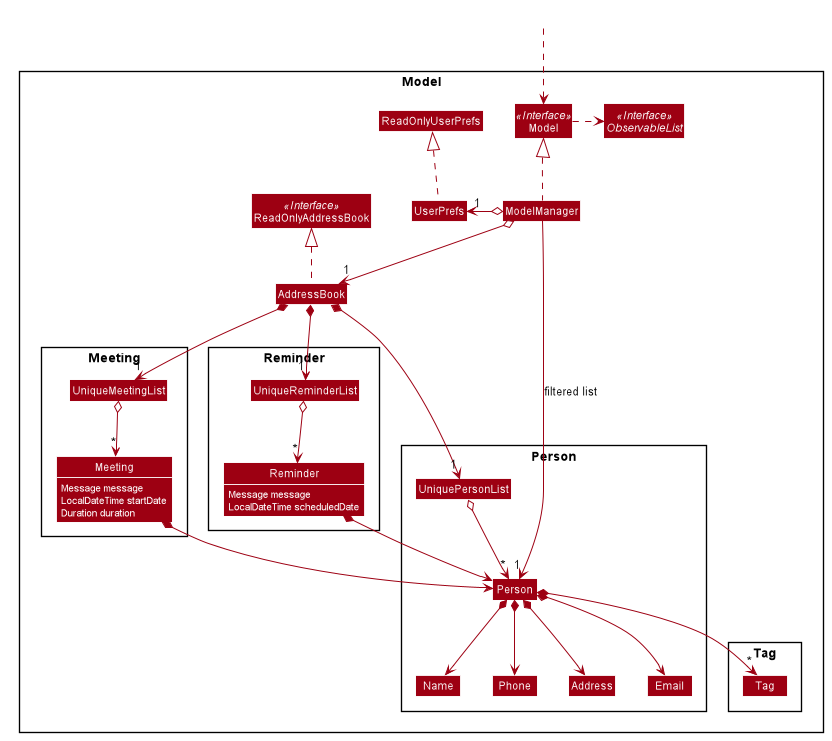

The diagram above was rendered by PlantUML. Its source (embedded in the PNG):
@startuml








skinparam BackgroundColor #FFFFFFF

skinparam Shadowing false

skinparam Class {
    FontColor #FFFFFF
    BorderThickness 1
    BorderColor #FFFFFF
    StereotypeFontColor #FFFFFF
    FontName Arial
}

skinparam Actor {
    BorderColor #000000
    Color #000000
    FontName Arial
}

skinparam Sequence {
    MessageAlign center
    BoxFontSize 15
    BoxPadding 0
    BoxFontColor #FFFFFF
    FontName Arial
}

skinparam Participant {
    FontColor #FFFFFFF
    Padding 20
}


skinparam ClassAttributeFontColor white
skinparam MinClassWidth 50
skinparam ParticipantPadding 10
skinparam Shadowing false
skinparam DefaultTextAlignment center
skinparam packageStyle Rectangle

hide footbox
hide members
hide circle
skinparam arrowThickness 1.1
skinparam arrowColor #9D0012
skinparam classBackgroundColor #9D0012

Package Model <<Rectangle>> {
    Interface ReadOnlyAddressBook <<Interface>>
    Interface Model <<Interface>>
    Interface ObservableList <<Interface>>
    Class AddressBook
    Class ReadOnlyAddressBook
    Class Model
    Class ModelManager
    Class UserPrefs
    Class ReadOnlyUserPrefs

    Package Person {
        Class Person
        Class Address
        Class Email
        Class Name
        Class Phone
        Class UniquePersonList
    }

    Package Tag {
        Class Tag
    }

    Package Meeting {
        Class Meeting
        Class UniqueMeetingList
    }

    Package Reminder {
        Class Reminder
        Class UniqueReminderList
    }
}

Class HiddenOutside #FFFFFF
HiddenOutside ..> Model

AddressBook .up.|> ReadOnlyAddressBook

ModelManager .up.|> Model
Model .right.> ObservableList
ModelManager o--> "1" AddressBook
ModelManager o-left-> "1" UserPrefs
UserPrefs .up.|> ReadOnlyUserPrefs

AddressBook *--> "1" UniquePersonList
UniquePersonList o--> "*" Person
Person *--> Name
Person *--> Phone
Person *--> Email
Person *--> Address
Person *--> "*" Tag

AddressBook *--> "1" UniqueMeetingList
UniqueMeetingList o--> "*" Meeting
Meeting *--> Person
Meeting : Message message
Meeting : LocalDateTime startDate
Meeting : Duration duration

AddressBook *--> "1" UniqueReminderList
UniqueReminderList o--> "*" Reminder
Reminder *--> Person
Reminder : Message message
Reminder : LocalDateTime scheduledDate

Name -[hidden]right-> Phone
Phone -[hidden]right-> Address
Address -[hidden]right-> Email

ModelManager -->"1" Person : filtered list

show Reminder fields
show Meeting fields
@enduml